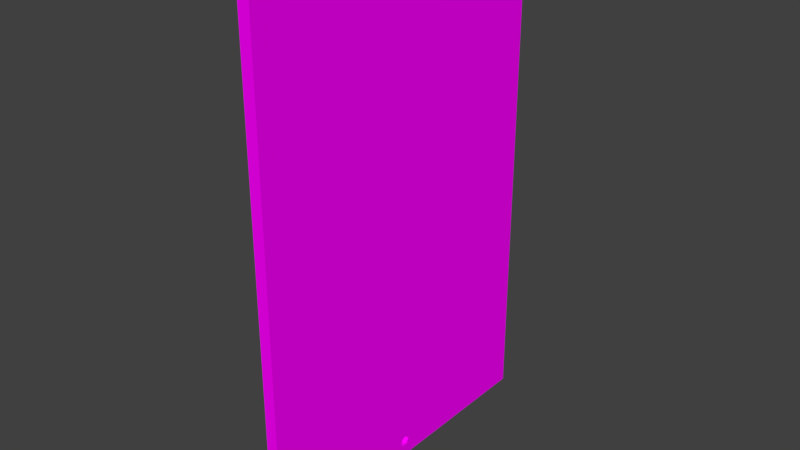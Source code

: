# Source: Calendar.blend  (saved by Blender 2.77.0; exported with 4.5.12 LTS)
import bpy
from mathutils import Matrix  # noqa: F401  (used for matrix-valued properties, if any)

bpy.ops.wm.read_factory_settings(use_empty=True)
scene = bpy.context.scene
scene.name = 'Scene'

# ---- collections
col_collection_1 = bpy.data.collections.new('Collection 1'); scene.collection.children.link(col_collection_1)

# ---- images (referenced by path relative to the original .blend; pixels are not part of the script)
import os
ASSET_DIR = os.environ.get("B2B_ASSET_DIR", "")  # directory of the original .blend (textures are referenced by path, not embedded)
HERE = os.path.dirname(os.path.abspath(__file__))  # packed textures are extracted next to this script under _unpacked/

def load_image(name, relpath, width, height, colorspace="sRGB"):
    """Load a texture the original file referenced (path relative to the .blend, or extracted next to this script)."""
    p = next((c for c in (os.path.join(HERE, relpath), os.path.join(ASSET_DIR, relpath)) if relpath and os.path.exists(c)), "")
    if p:
        img = bpy.data.images.load(p, check_existing=True)
        img.name = name
    else:  # same state as the original file: an image datablock whose file is absent (Cycles renders it pink)
        img = bpy.data.images.new(name, width, height)
        img.source = "FILE"
        img.filepath = "//" + (relpath or name)
    img.colorspace_settings.name = colorspace
    return img
img_texture_calendar_png = load_image('texture_calendar.png', 'texture_calendar.png', 1024, 1024, 'sRGB')

# ---- materials (node trees are filled in below, after node groups)
mat_calendar = bpy.data.materials.new('Calendar')
mat_calendar.alpha_threshold = 0.0
mat_calendar.roughness = 0.5

# ---- material node trees
mat_calendar.use_nodes = True; mat_calendar.node_tree.nodes.clear()
_N = mat_calendar.node_tree.nodes; _L = mat_calendar.node_tree.links
n0 = _N.new('ShaderNodeOutputMaterial'); n0.name = 'Material Output'; n0.location = (300, 300)
n1 = _N.new('ShaderNodeBsdfDiffuse'); n1.name = 'Diffuse BSDF'; n1.location = (10, 300)
n2 = _N.new('ShaderNodeTexImage'); n2.name = 'Image Texture'; n2.location = (-180, 300)
n2.width = 140
n2.image = img_texture_calendar_png
_L.new(n1.outputs[0], n0.inputs[0])
_L.new(n2.outputs[0], n1.inputs[0])
n0.is_active_output = True

# ---- world
world_world = bpy.data.worlds.new('World'); scene.world = world_world
world_world.color = (0.05088, 0.05088, 0.05088)
world_world.use_sun_shadow = False
world_world.sun_shadow_jitter_overblur = 0.0
world_world.cycles.sampling_method = 'MANUAL'

# ---- meshes
me_cube_001 = bpy.data.meshes.new('Cube.001')
me_cube_001.from_pydata([(-0.035, 1.0, 1.499), (-0.035, 1.0, -0.0009181), (-0.035, -1.0, 1.499), (-0.035, -1.0, -0.0009184), (0.035, 1.0, 1.499), (0.035, 1.0, -0.0009181), (0.035, -1.0, 1.499), (0.035, -1.0, -0.0009184), (-0.035, 1.0, -1.501), (-0.035, -1.0, -1.501), (0.035, 1.0, -1.501), (0.035, -1.0, -1.501), (0.035, -0.035, -1.401), (0.035, -0.0175, -1.371), (0.035, 0.0175, -1.371), (0.035, 0.035, -1.401), (0.035, 0.0175, -1.431), (0.035, -0.0175, -1.431), (-0.035, -0.035, -1.401), (-0.035, -0.0175, -1.371), (-0.035, 0.0175, -1.371), (-0.035, 0.035, -1.401), (-0.035, 0.0175, -1.431), (-0.035, -0.0175, -1.431), (0.035, -0.0175, 1.429), (0.035, 0.0175, 1.429), (0.035, 0.035, 1.399), (0.035, 0.0175, 1.369), (0.035, -0.0175, 1.369), (0.035, -0.035, 1.399), (-0.035, -0.0175, 1.429), (-0.035, 0.0175, 1.429), (-0.035, 0.035, 1.399), (-0.035, 0.0175, 1.369), (-0.035, -0.0175, 1.369), (-0.035, -0.035, 1.399)], [], [(1, 3, 2, 35, 34, 33, 32, 0), (3, 7, 6, 2), (7, 5, 4, 26, 27, 28, 29, 6), (5, 1, 0, 4), (0, 2, 6, 4), (5, 7, 11, 12, 13, 14, 15, 10), (10, 11, 9, 8), (3, 1, 8, 21, 20, 19, 18, 9), (1, 5, 10, 8), (7, 3, 9, 11), (10, 15, 16, 17, 12, 11), (17, 16, 22, 23), (9, 18, 23, 22, 21, 8), (16, 15, 21, 22), (12, 17, 23, 18), (13, 12, 18, 19), (14, 13, 19, 20), (15, 14, 20, 21), (6, 29, 24, 25, 26, 4), (27, 26, 32, 33), (0, 32, 31, 30, 35, 2), (26, 25, 31, 32), (28, 27, 33, 34), (29, 28, 34, 35), (24, 29, 35, 30), (25, 24, 30, 31)])
_uv = me_cube_001.uv_layers.new(name='UVMap')
_uv.uv.foreach_set('vector', [0.5049, 0.3694, 0.9276, 0.3694, 0.9276, 0.6864, 0.7236, 0.6653, 0.7199, 0.6589, 0.7125, 0.6589, 0.7088, 0.6653, 0.5049, 0.6864, 0.9276, 0.3694, 0.9424, 0.3694, 0.9424, 0.6864, 0.9276, 0.6864, 0.05263, 0.3694, 0.4753, 0.3694, 0.4753, 0.6864, 0.2714, 0.6653, 0.2677, 0.6589, 0.2603, 0.6589, 0.2566, 0.6653, 0.05263, 0.6864, 0.9424, 0.3586, 0.9572, 0.3586, 0.9572, 0.6648, 0.9424, 0.6648, 0.9572, 0.4751, 0.9572, 0.05234, 0.972, 0.05234, 0.972, 0.4751, 0.4753, 0.3694, 0.05263, 0.3694, 0.05263, 0.05234, 0.2566, 0.07348, 0.2603, 0.07988, 0.2677, 0.07988, 0.2714, 0.07348, 0.4753, 0.05234, 0.972, 0.4751, 0.972, 0.8978, 0.9572, 0.8978, 0.9572, 0.4751, 0.9276, 0.3694, 0.5049, 0.3694, 0.5049, 0.05234, 0.7088, 0.07348, 0.7125, 0.07988, 0.7199, 0.07988, 0.7236, 0.07348, 0.9276, 0.05234, 0.9572, 0.3586, 0.9424, 0.3586, 0.9424, 0.05234, 0.9572, 0.05234, 0.9424, 0.3694, 0.9276, 0.3694, 0.9276, 0.05234, 0.9424, 0.05234, 0.4753, 0.05234, 0.2714, 0.07348, 0.2677, 0.06707, 0.2603, 0.06707, 0.2566, 0.07348, 0.05263, 0.05234, 0.103, 0.6942, 0.1104, 0.6942, 0.1104, 0.709, 0.103, 0.709, 0.9276, 0.05234, 0.7236, 0.07348, 0.7199, 0.06707, 0.7125, 0.06707, 0.7088, 0.07348, 0.5049, 0.05234, 0.06544, 0.709, 0.05903, 0.709, 0.05903, 0.6942, 0.06544, 0.6942, 0.08348, 0.6942, 0.09063, 0.6942, 0.09063, 0.709, 0.08348, 0.709, 0.07825, 0.6942, 0.08348, 0.6942, 0.08348, 0.709, 0.07825, 0.709, 0.1104, 0.6942, 0.1178, 0.6942, 0.1178, 0.709, 0.1104, 0.709, 0.05903, 0.709, 0.05263, 0.709, 0.05263, 0.6942, 0.05903, 0.6942, 0.05263, 0.6864, 0.2566, 0.6653, 0.2603, 0.6717, 0.2677, 0.6717, 0.2714, 0.6653, 0.4753, 0.6864, 0.07825, 0.709, 0.07185, 0.709, 0.07185, 0.6942, 0.07825, 0.6942, 0.5049, 0.6864, 0.7088, 0.6653, 0.7125, 0.6717, 0.7199, 0.6717, 0.7236, 0.6653, 0.9276, 0.6864, 0.07185, 0.709, 0.06544, 0.709, 0.06544, 0.6942, 0.07185, 0.6942, 0.1326, 0.709, 0.1252, 0.709, 0.1252, 0.6942, 0.1326, 0.6942, 0.09778, 0.709, 0.09063, 0.709, 0.09063, 0.6942, 0.09778, 0.6942, 0.103, 0.709, 0.09778, 0.709, 0.09778, 0.6942, 0.103, 0.6942, 0.1178, 0.6942, 0.1252, 0.6942, 0.1252, 0.709, 0.1178, 0.709])
me_cube_001.materials.append(mat_calendar)
me_cube_001.use_remesh_preserve_volume = False
me_cube_001.use_remesh_preserve_attributes = False
me_cube_001.use_mirror_vertex_groups = False
me_cube_001.update()

# ---- objects
ob_cube = bpy.data.objects.new('Cube', me_cube_001)

# ---- transforms, parenting, visibility, modifiers, constraints
ob_cube.location = (0.035, -9.83e-10, 0.5009)
ob_cube.lineart.crease_threshold = 0.0

# ---- collection membership
col_collection_1.objects.link(ob_cube)

# ---- scene / render settings (as saved in the file)
scene.frame_start = 1; scene.frame_end = 250; scene.frame_set(1)
scene.render.engine = 'CYCLES'
scene.render.resolution_percentage = 50
scene.render.dither_intensity = 0.0
scene.cycles.use_denoising = False
scene.cycles.samples = 128
scene.cycles.sampling_pattern = 'TABULATED_SOBOL'
scene.cycles.light_sampling_threshold = 0.0
scene.cycles.use_adaptive_sampling = False
scene.cycles.use_light_tree = False
scene.cycles.blur_glossy = 0.0
scene.cycles.sample_clamp_indirect = 0.0
scene.view_settings.view_transform = 'Standard'
bpy.context.view_layer.update()

# ---- added for rendering (the .blend has no active camera and no usable light): camera, sun
cam_auto = bpy.data.cameras.new('AutoCamera')
cam_auto.lens = 50.0
cam_auto.sensor_width = 36.0
cam_auto.clip_end = 1000.0
ob_auto_camera = bpy.data.objects.new('AutoCamera', cam_auto)
scene.collection.objects.link(ob_auto_camera)
ob_auto_camera.location = (3.37157, -4.00389, 3.16926)
ob_auto_camera.rotation_euler = (1.09748, -7.21219e-08, 0.694738)
scene.camera = ob_auto_camera
light_auto_sun = bpy.data.lights.new('AutoSun', 'SUN')
light_auto_sun.energy = 3.0
light_auto_sun.angle = 0.0523599
ob_auto_sun = bpy.data.objects.new('AutoSun', light_auto_sun)
scene.collection.objects.link(ob_auto_sun)
ob_auto_sun.rotation_euler = (0.872665, 0.174533, 0.523599)
bpy.context.view_layer.update()
